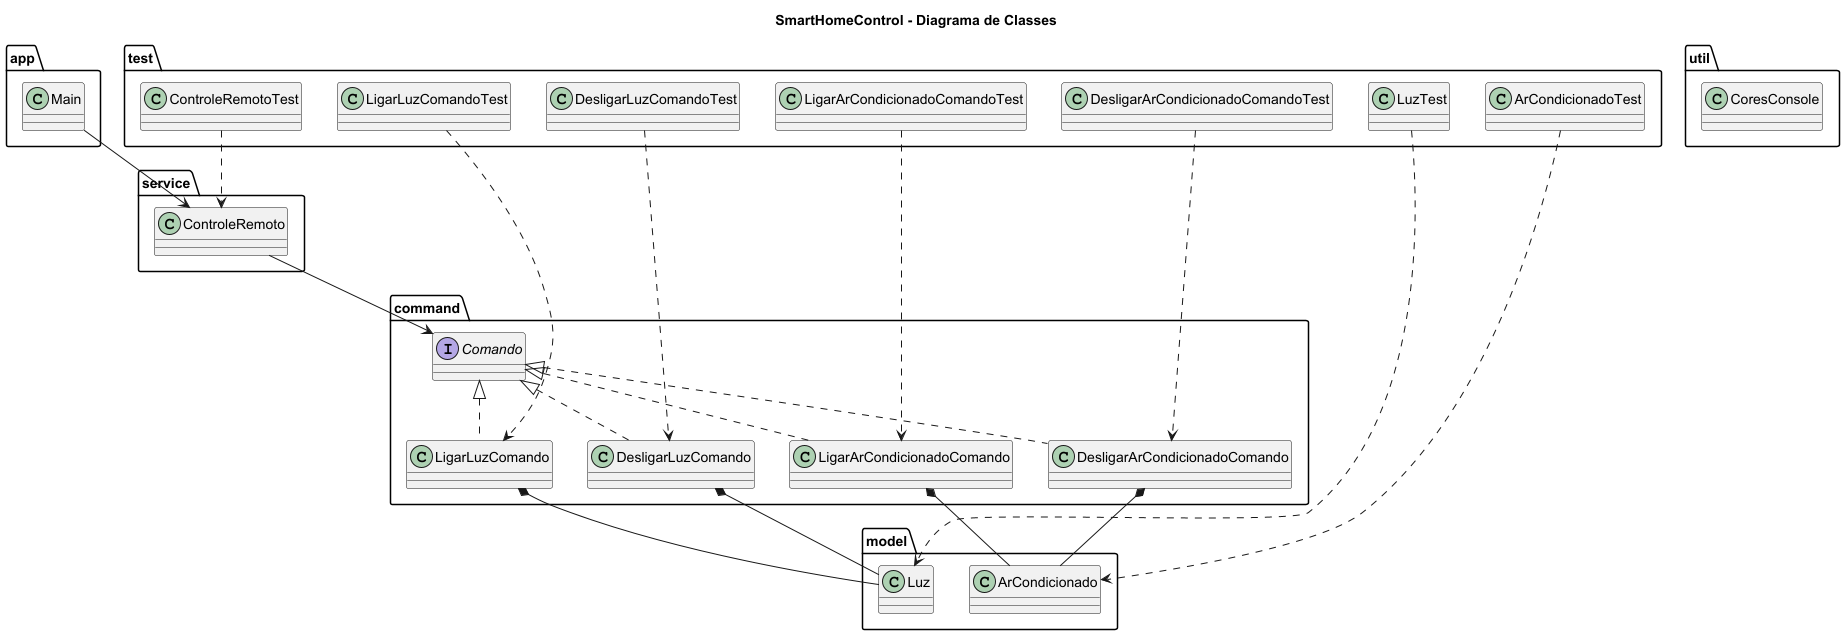

The diagram above was rendered by PlantUML. Its source (embedded in the PNG):
@startuml

skinparam classAttributeIconSize 0

title SmartHomeControl - Diagrama de Classes

package "app" {

    class Main
}

package "command" {

    interface Comando

    class LigarLuzComando
    class DesligarLuzComando

    class LigarArCondicionadoComando
    class DesligarArCondicionadoComando
}

package "model" {

    class Luz

    class ArCondicionado
}

package "service" {

    class ControleRemoto
}

package "util" {

    class CoresConsole
}

package "test" {

    class LuzTest
    class ArCondicionadoTest

    class ControleRemotoTest

    class LigarLuzComandoTest
    class DesligarLuzComandoTest

    class LigarArCondicionadoComandoTest
    class DesligarArCondicionadoComandoTest
}

' =========================
' IMPLEMENTAÇÕES
' =========================

Comando <|.. LigarLuzComando
Comando <|.. DesligarLuzComando

Comando <|.. LigarArCondicionadoComando
Comando <|.. DesligarArCondicionadoComando

' =========================
' RECEIVERS
' =========================

LigarLuzComando *-- Luz
DesligarLuzComando *-- Luz

LigarArCondicionadoComando *-- ArCondicionado
DesligarArCondicionadoComando *-- ArCondicionado

' =========================
' INVOKER
' =========================

ControleRemoto --> Comando

Main --> ControleRemoto

LuzTest ..> Luz
ArCondicionadoTest ..> ArCondicionado

ControleRemotoTest ..> ControleRemoto

LigarLuzComandoTest ..> LigarLuzComando
DesligarLuzComandoTest ..> DesligarLuzComando

LigarArCondicionadoComandoTest ..> LigarArCondicionadoComando
DesligarArCondicionadoComandoTest ..> DesligarArCondicionadoComando

@enduml